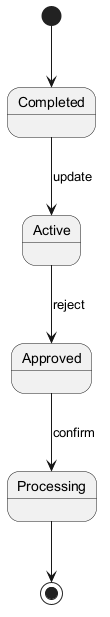

The diagram above was rendered by PlantUML. Its source (embedded in the PNG):
@startuml
skinparam backgroundColor #FFFFFF
skinparam classBackgroundColor #F1F8E9
skinparam classBorderColor #33691E
[*] --> Completed
Completed --> Active : update
Active --> Approved : reject
Approved --> Processing : confirm
Processing --> [*]
@enduml